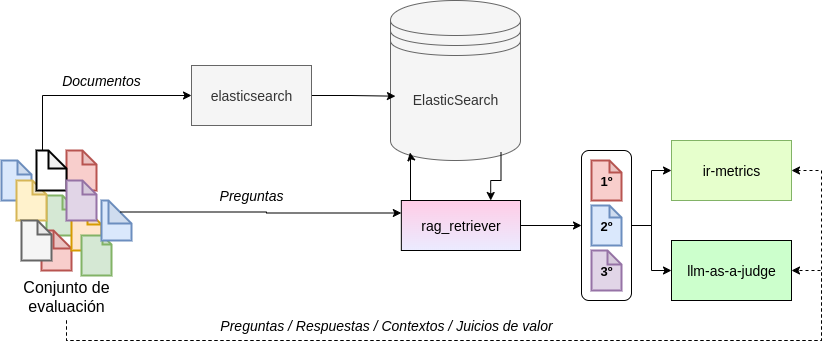

The diagram above was exported from draw.io. Its source (the exported page's mxGraphModel, read from the mxfile embedded in the PNG):
<mxGraphModel dx="1869" dy="604" grid="1" gridSize="10" guides="1" tooltips="1" connect="1" arrows="1" fold="1" page="1" pageScale="1" pageWidth="827" pageHeight="1169" math="0" shadow="0">
  <root>
    <mxCell id="awFjKIn8jWYiItPuvBJy-0" />
    <mxCell id="awFjKIn8jWYiItPuvBJy-1" parent="awFjKIn8jWYiItPuvBJy-0" />
    <mxCell id="awFjKIn8jWYiItPuvBJy-7" value="ir-metrics" style="rounded=0;whiteSpace=wrap;html=1;fontSize=14;fillColor=#E6FFCC;strokeColor=#82b366;" vertex="1" parent="awFjKIn8jWYiItPuvBJy-1">
      <mxGeometry x="630" y="200" width="120" height="60" as="geometry" />
    </mxCell>
    <mxCell id="awFjKIn8jWYiItPuvBJy-8" value="llm-as-a-judge" style="rounded=0;whiteSpace=wrap;html=1;fontSize=14;fillColor=#CCFFCC;" vertex="1" parent="awFjKIn8jWYiItPuvBJy-1">
      <mxGeometry x="630" y="300" width="120" height="60" as="geometry" />
    </mxCell>
    <mxCell id="awFjKIn8jWYiItPuvBJy-33" value="" style="group" connectable="0" vertex="1" parent="awFjKIn8jWYiItPuvBJy-1">
      <mxGeometry x="550" y="220" width="30" height="130" as="geometry" />
    </mxCell>
    <mxCell id="awFjKIn8jWYiItPuvBJy-34" value="2º" style="shape=note;whiteSpace=wrap;html=1;backgroundOutline=1;darkOpacity=0.05;size=12;fillColor=#dae8fc;strokeColor=#6c8ebf;strokeWidth=2;fontStyle=1;fontSize=13;" vertex="1" parent="awFjKIn8jWYiItPuvBJy-33">
      <mxGeometry y="45" width="30" height="40" as="geometry" />
    </mxCell>
    <mxCell id="awFjKIn8jWYiItPuvBJy-35" value="3º" style="shape=note;whiteSpace=wrap;html=1;backgroundOutline=1;darkOpacity=0.05;size=14;fillColor=#e1d5e7;strokeColor=#9673a6;strokeWidth=2;fontStyle=1;fontSize=13;" vertex="1" parent="awFjKIn8jWYiItPuvBJy-33">
      <mxGeometry y="90" width="30" height="40" as="geometry" />
    </mxCell>
    <mxCell id="awFjKIn8jWYiItPuvBJy-36" value="1º" style="shape=note;whiteSpace=wrap;html=1;backgroundOutline=1;darkOpacity=0.05;size=12;fillColor=#f8cecc;strokeColor=#b85450;strokeWidth=2;fontStyle=1;fontSize=13;" vertex="1" parent="awFjKIn8jWYiItPuvBJy-33">
      <mxGeometry width="30" height="40" as="geometry" />
    </mxCell>
    <mxCell id="XYUWczQfigtV8SKa9syQ-8" style="edgeStyle=orthogonalEdgeStyle;rounded=0;orthogonalLoop=1;jettySize=auto;html=1;exitX=1;exitY=0.5;exitDx=0;exitDy=0;" edge="1" parent="awFjKIn8jWYiItPuvBJy-1" source="awFjKIn8jWYiItPuvBJy-4">
      <mxGeometry relative="1" as="geometry">
        <mxPoint x="540" y="285" as="targetPoint" />
      </mxGeometry>
    </mxCell>
    <mxCell id="awFjKIn8jWYiItPuvBJy-4" value="rag_retriever" style="rounded=0;whiteSpace=wrap;html=1;fontSize=14;fillColor=light-dark(#EBEBFF,#DFDFFB);gradientColor=#FFCCE6;gradientDirection=north;" vertex="1" parent="awFjKIn8jWYiItPuvBJy-1">
      <mxGeometry x="359.83666666666664" y="260" width="119.16666666666666" height="50" as="geometry" />
    </mxCell>
    <mxCell id="awFjKIn8jWYiItPuvBJy-2" value="" style="group;fontSize=14;verticalAlign=bottom;" connectable="0" vertex="1" parent="awFjKIn8jWYiItPuvBJy-1">
      <mxGeometry x="349" y="60" width="130" height="160" as="geometry" />
    </mxCell>
    <mxCell id="awFjKIn8jWYiItPuvBJy-3" value="&lt;div&gt;&lt;font style=&quot;font-size: 14px;&quot;&gt;&lt;br&gt;&lt;/font&gt;&lt;/div&gt;&lt;font style=&quot;font-size: 14px;&quot;&gt;&lt;div&gt;&lt;font style=&quot;font-size: 14px;&quot;&gt;&lt;br&gt;&lt;/font&gt;&lt;/div&gt;ElasticSearch&lt;/font&gt;" style="shape=datastore;whiteSpace=wrap;html=1;verticalAlign=top;fillColor=#f5f5f5;fontColor=#333333;strokeColor=#666666;" vertex="1" parent="awFjKIn8jWYiItPuvBJy-2">
      <mxGeometry width="130" height="160" as="geometry" />
    </mxCell>
    <mxCell id="XYUWczQfigtV8SKa9syQ-6" style="edgeStyle=orthogonalEdgeStyle;rounded=0;orthogonalLoop=1;jettySize=auto;html=1;exitX=0.25;exitY=0;exitDx=0;exitDy=0;entryX=0.15;entryY=0.95;entryDx=0;entryDy=0;entryPerimeter=0;" edge="1" parent="awFjKIn8jWYiItPuvBJy-1" source="awFjKIn8jWYiItPuvBJy-4" target="awFjKIn8jWYiItPuvBJy-3">
      <mxGeometry relative="1" as="geometry">
        <Array as="points">
          <mxPoint x="369" y="260" />
          <mxPoint x="369" y="215" />
        </Array>
      </mxGeometry>
    </mxCell>
    <mxCell id="XYUWczQfigtV8SKa9syQ-17" style="edgeStyle=orthogonalEdgeStyle;rounded=0;orthogonalLoop=1;jettySize=auto;html=1;exitX=1;exitY=0.5;exitDx=0;exitDy=0;entryX=0;entryY=0.5;entryDx=0;entryDy=0;" edge="1" parent="awFjKIn8jWYiItPuvBJy-1" source="XYUWczQfigtV8SKa9syQ-16" target="awFjKIn8jWYiItPuvBJy-7">
      <mxGeometry relative="1" as="geometry" />
    </mxCell>
    <mxCell id="XYUWczQfigtV8SKa9syQ-18" style="edgeStyle=orthogonalEdgeStyle;rounded=0;orthogonalLoop=1;jettySize=auto;html=1;exitX=1;exitY=0.5;exitDx=0;exitDy=0;entryX=0;entryY=0.5;entryDx=0;entryDy=0;" edge="1" parent="awFjKIn8jWYiItPuvBJy-1" source="XYUWczQfigtV8SKa9syQ-16" target="awFjKIn8jWYiItPuvBJy-8">
      <mxGeometry relative="1" as="geometry" />
    </mxCell>
    <mxCell id="XYUWczQfigtV8SKa9syQ-16" value="" style="rounded=1;whiteSpace=wrap;html=1;fillColor=none;" vertex="1" parent="awFjKIn8jWYiItPuvBJy-1">
      <mxGeometry x="540" y="210" width="50" height="150" as="geometry" />
    </mxCell>
    <mxCell id="XYUWczQfigtV8SKa9syQ-25" style="edgeStyle=orthogonalEdgeStyle;rounded=0;orthogonalLoop=1;jettySize=auto;html=1;exitX=0.85;exitY=0.95;exitDx=0;exitDy=0;exitPerimeter=0;entryX=0.75;entryY=0;entryDx=0;entryDy=0;" edge="1" parent="awFjKIn8jWYiItPuvBJy-1" source="awFjKIn8jWYiItPuvBJy-3" target="awFjKIn8jWYiItPuvBJy-4">
      <mxGeometry relative="1" as="geometry" />
    </mxCell>
    <mxCell id="IdSKoC8tYZAdDYSeR6_--1" style="edgeStyle=orthogonalEdgeStyle;rounded=0;orthogonalLoop=1;jettySize=auto;html=1;exitX=1;exitY=0.5;exitDx=0;exitDy=0;entryX=0.038;entryY=0.598;entryDx=0;entryDy=0;entryPerimeter=0;" edge="1" parent="awFjKIn8jWYiItPuvBJy-1" source="IdSKoC8tYZAdDYSeR6_--0" target="awFjKIn8jWYiItPuvBJy-3">
      <mxGeometry relative="1" as="geometry" />
    </mxCell>
    <mxCell id="IdSKoC8tYZAdDYSeR6_--0" value="elasticsearch" style="rounded=0;whiteSpace=wrap;html=1;fontSize=14;fillColor=#f5f5f5;strokeColor=#666666;fontColor=#333333;" vertex="1" parent="awFjKIn8jWYiItPuvBJy-1">
      <mxGeometry x="150" y="125" width="120" height="60" as="geometry" />
    </mxCell>
    <mxCell id="IdSKoC8tYZAdDYSeR6_--30" value="" style="group" vertex="1" connectable="0" parent="awFjKIn8jWYiItPuvBJy-1">
      <mxGeometry x="-40" y="210" width="130" height="160" as="geometry" />
    </mxCell>
    <mxCell id="awFjKIn8jWYiItPuvBJy-17" value="" style="shape=note;whiteSpace=wrap;html=1;backgroundOutline=1;darkOpacity=0.05;size=14;fillColor=#dae8fc;strokeColor=#6c8ebf;strokeWidth=2;" vertex="1" parent="IdSKoC8tYZAdDYSeR6_--30">
      <mxGeometry y="10" width="30" height="40" as="geometry" />
    </mxCell>
    <mxCell id="awFjKIn8jWYiItPuvBJy-18" value="" style="shape=note;whiteSpace=wrap;html=1;backgroundOutline=1;darkOpacity=0.05;size=14;fillColor=#d5e8d4;strokeColor=#82b366;strokeWidth=2;" vertex="1" parent="IdSKoC8tYZAdDYSeR6_--30">
      <mxGeometry x="45" y="45" width="30" height="40" as="geometry" />
    </mxCell>
    <mxCell id="awFjKIn8jWYiItPuvBJy-19" value="" style="shape=note;whiteSpace=wrap;html=1;backgroundOutline=1;darkOpacity=0.05;size=14;fillColor=#f8cecc;strokeColor=#b85450;strokeWidth=2;" vertex="1" parent="IdSKoC8tYZAdDYSeR6_--30">
      <mxGeometry x="65" width="30" height="40" as="geometry" />
    </mxCell>
    <mxCell id="awFjKIn8jWYiItPuvBJy-20" value="" style="shape=note;whiteSpace=wrap;html=1;backgroundOutline=1;darkOpacity=0.05;size=14;fillColor=#fff2cc;strokeColor=#d6b656;strokeWidth=2;" vertex="1" parent="IdSKoC8tYZAdDYSeR6_--30">
      <mxGeometry x="15" y="30" width="30" height="40" as="geometry" />
    </mxCell>
    <mxCell id="awFjKIn8jWYiItPuvBJy-21" value="" style="shape=note;whiteSpace=wrap;html=1;backgroundOutline=1;darkOpacity=0.05;size=18;fillColor=#f8cecc;strokeColor=#b85450;strokeWidth=2;" vertex="1" parent="IdSKoC8tYZAdDYSeR6_--30">
      <mxGeometry x="40" y="80" width="30" height="40" as="geometry" />
    </mxCell>
    <mxCell id="awFjKIn8jWYiItPuvBJy-22" value="" style="shape=note;whiteSpace=wrap;html=1;backgroundOutline=1;darkOpacity=0.05;size=18;strokeWidth=2;" vertex="1" parent="IdSKoC8tYZAdDYSeR6_--30">
      <mxGeometry x="35" width="30" height="40" as="geometry" />
    </mxCell>
    <mxCell id="awFjKIn8jWYiItPuvBJy-23" value="" style="shape=note;whiteSpace=wrap;html=1;backgroundOutline=1;darkOpacity=0.05;size=14;fillColor=#ffe6cc;strokeColor=#d79b00;strokeWidth=2;" vertex="1" parent="IdSKoC8tYZAdDYSeR6_--30">
      <mxGeometry x="70" y="60" width="30" height="40" as="geometry" />
    </mxCell>
    <mxCell id="awFjKIn8jWYiItPuvBJy-24" value="" style="shape=note;whiteSpace=wrap;html=1;backgroundOutline=1;darkOpacity=0.05;size=14;fillColor=#e1d5e7;strokeColor=#9673a6;strokeWidth=2;" vertex="1" parent="IdSKoC8tYZAdDYSeR6_--30">
      <mxGeometry x="65" y="30" width="30" height="40" as="geometry" />
    </mxCell>
    <mxCell id="awFjKIn8jWYiItPuvBJy-25" value="" style="shape=note;whiteSpace=wrap;html=1;backgroundOutline=1;darkOpacity=0.05;size=14;fillColor=#f5f5f5;strokeColor=#666666;strokeWidth=2;fontColor=#333333;" vertex="1" parent="IdSKoC8tYZAdDYSeR6_--30">
      <mxGeometry x="20" y="70" width="30" height="40" as="geometry" />
    </mxCell>
    <mxCell id="awFjKIn8jWYiItPuvBJy-26" value="" style="shape=note;whiteSpace=wrap;html=1;backgroundOutline=1;darkOpacity=0.05;size=9;fillColor=#d5e8d4;strokeColor=#82b366;strokeWidth=2;" vertex="1" parent="IdSKoC8tYZAdDYSeR6_--30">
      <mxGeometry x="80" y="85" width="30" height="40" as="geometry" />
    </mxCell>
    <mxCell id="awFjKIn8jWYiItPuvBJy-27" value="" style="shape=note;whiteSpace=wrap;html=1;backgroundOutline=1;darkOpacity=0.05;size=23;fillColor=#dae8fc;strokeColor=#6c8ebf;strokeWidth=2;" vertex="1" parent="IdSKoC8tYZAdDYSeR6_--30">
      <mxGeometry x="100" y="50" width="30" height="40" as="geometry" />
    </mxCell>
    <mxCell id="awFjKIn8jWYiItPuvBJy-28" value="Conjunto de evaluación&lt;div&gt;&lt;br&gt;&lt;/div&gt;" style="text;html=1;align=center;verticalAlign=middle;whiteSpace=wrap;rounded=0;fontSize=16;" vertex="1" parent="IdSKoC8tYZAdDYSeR6_--30">
      <mxGeometry x="20" y="140" width="90" height="30" as="geometry" />
    </mxCell>
    <mxCell id="IdSKoC8tYZAdDYSeR6_--35" style="edgeStyle=orthogonalEdgeStyle;rounded=0;orthogonalLoop=1;jettySize=auto;html=1;exitX=0;exitY=0;exitDx=6;exitDy=0;exitPerimeter=0;entryX=0;entryY=0.5;entryDx=0;entryDy=0;" edge="1" parent="awFjKIn8jWYiItPuvBJy-1" source="awFjKIn8jWYiItPuvBJy-22" target="IdSKoC8tYZAdDYSeR6_--0">
      <mxGeometry relative="1" as="geometry" />
    </mxCell>
    <mxCell id="IdSKoC8tYZAdDYSeR6_--38" style="edgeStyle=orthogonalEdgeStyle;rounded=0;orthogonalLoop=1;jettySize=auto;html=1;exitX=0;exitY=0;exitDx=18.5;exitDy=11.5;exitPerimeter=0;entryX=0;entryY=0.25;entryDx=0;entryDy=0;" edge="1" parent="awFjKIn8jWYiItPuvBJy-1" source="awFjKIn8jWYiItPuvBJy-27" target="awFjKIn8jWYiItPuvBJy-4">
      <mxGeometry relative="1" as="geometry" />
    </mxCell>
    <mxCell id="IdSKoC8tYZAdDYSeR6_--39" style="edgeStyle=orthogonalEdgeStyle;rounded=0;orthogonalLoop=1;jettySize=auto;html=1;exitX=0.5;exitY=1;exitDx=0;exitDy=0;entryX=1;entryY=0.5;entryDx=0;entryDy=0;dashed=1;" edge="1" parent="awFjKIn8jWYiItPuvBJy-1" source="awFjKIn8jWYiItPuvBJy-28" target="awFjKIn8jWYiItPuvBJy-7">
      <mxGeometry relative="1" as="geometry">
        <Array as="points">
          <mxPoint x="25" y="400" />
          <mxPoint x="780" y="400" />
          <mxPoint x="780" y="230" />
        </Array>
      </mxGeometry>
    </mxCell>
    <mxCell id="IdSKoC8tYZAdDYSeR6_--40" style="edgeStyle=orthogonalEdgeStyle;rounded=0;orthogonalLoop=1;jettySize=auto;html=1;exitX=0.5;exitY=1;exitDx=0;exitDy=0;entryX=1;entryY=0.5;entryDx=0;entryDy=0;dashed=1;" edge="1" parent="awFjKIn8jWYiItPuvBJy-1" source="awFjKIn8jWYiItPuvBJy-28" target="awFjKIn8jWYiItPuvBJy-8">
      <mxGeometry relative="1" as="geometry">
        <Array as="points">
          <mxPoint x="25" y="400" />
          <mxPoint x="780" y="400" />
          <mxPoint x="780" y="330" />
        </Array>
      </mxGeometry>
    </mxCell>
    <mxCell id="IdSKoC8tYZAdDYSeR6_--41" value="Preguntas" style="text;html=1;align=center;verticalAlign=middle;whiteSpace=wrap;rounded=0;fontSize=14;fontStyle=2" vertex="1" parent="awFjKIn8jWYiItPuvBJy-1">
      <mxGeometry x="180" y="240" width="60" height="30" as="geometry" />
    </mxCell>
    <mxCell id="IdSKoC8tYZAdDYSeR6_--42" value="Preguntas / Respuestas / Contextos / Juicios de valor" style="text;html=1;align=center;verticalAlign=middle;whiteSpace=wrap;rounded=0;fontStyle=2;fontSize=14;" vertex="1" parent="awFjKIn8jWYiItPuvBJy-1">
      <mxGeometry x="170" y="370" width="350" height="30" as="geometry" />
    </mxCell>
    <mxCell id="IdSKoC8tYZAdDYSeR6_--43" value="Documentos" style="text;html=1;align=center;verticalAlign=middle;whiteSpace=wrap;rounded=0;fontSize=14;fontStyle=2" vertex="1" parent="awFjKIn8jWYiItPuvBJy-1">
      <mxGeometry x="30" y="125" width="60" height="30" as="geometry" />
    </mxCell>
  </root>
</mxGraphModel>